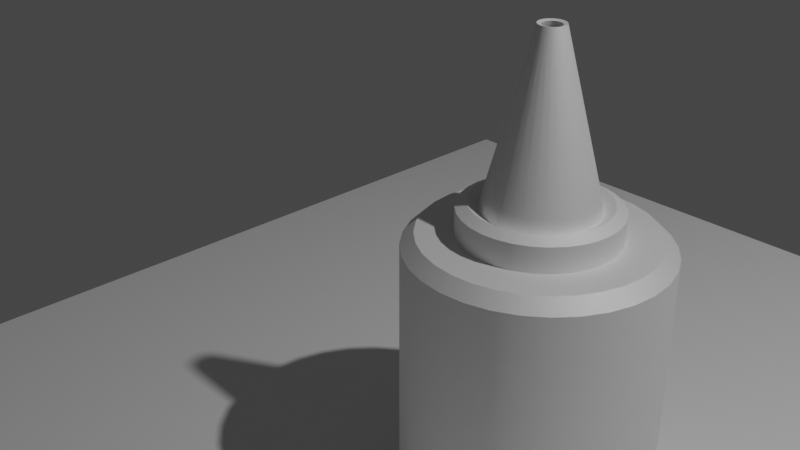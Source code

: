 # Source: blend.blend  (saved by Blender 3.3.6; exported with 4.5.12 LTS)
import bpy
from mathutils import Matrix  # noqa: F401  (used for matrix-valued properties, if any)

bpy.ops.wm.read_factory_settings(use_empty=True)
scene = bpy.context.scene
scene.name = 'Scene'

# ---- collections
col_collection = bpy.data.collections.new('Collection'); scene.collection.children.link(col_collection)

# ---- materials (node trees are filled in below, after node groups)
mat_material_001 = bpy.data.materials.new('Material.001')

# ---- node groups
ng_auto_smooth = bpy.data.node_groups.new('Auto Smooth', 'GeometryNodeTree')
_s = ng_auto_smooth.interface.new_socket(name='Geometry', in_out='OUTPUT', socket_type='NodeSocketGeometry')
_s = ng_auto_smooth.interface.new_socket(name='Geometry', in_out='INPUT', socket_type='NodeSocketGeometry')
_s = ng_auto_smooth.interface.new_socket(name='Angle', in_out='INPUT', socket_type='NodeSocketFloat')
_s.subtype = 'ANGLE'
_s.min_value = 0.0
_s.max_value = 3.142
ng_auto_smooth.is_modifier = True
_N = ng_auto_smooth.nodes; _L = ng_auto_smooth.links
n0 = _N.new('NodeGroupOutput'); n0.name = 'Group Output'; n0.location = (480, -100)
n1 = _N.new('NodeGroupInput'); n1.name = 'Group Input'; n1.location = (-420, -300)
n2 = _N.new('NodeGroupInput'); n2.name = 'Group Input.001'; n2.location = (-60, -100)
n3 = _N.new('GeometryNodeSetShadeSmooth'); n3.name = 'Set Shade Smooth'; n3.location = (120, -100)
n3.domain = 'EDGE'
n4 = _N.new('GeometryNodeSetShadeSmooth'); n4.name = 'Set Shade Smooth.001'; n4.location = (300, -100)
n5 = _N.new('GeometryNodeInputMeshEdgeAngle'); n5.name = 'Edge Angle'; n5.location = (-420, -220)
n6 = _N.new('GeometryNodeInputEdgeSmooth'); n6.name = 'Is Edge Smooth'; n6.location = (-60, -160)
n7 = _N.new('GeometryNodeInputShadeSmooth'); n7.name = 'Is Face Smooth'; n7.location = (-240, -340)
n8 = _N.new('FunctionNodeBooleanMath'); n8.name = 'Boolean Math'; n8.location = (-60, -220)
n9 = _N.new('FunctionNodeCompare'); n9.name = 'Compare'; n9.location = (-240, -180)
n9.operation = 'LESS_EQUAL'
_L.new(n5.outputs[0], n9.inputs[0])
_L.new(n4.outputs[0], n0.inputs[0])
_L.new(n1.outputs[1], n9.inputs[1])
_L.new(n9.outputs[0], n8.inputs[0])
_L.new(n7.outputs[0], n8.inputs[1])
_L.new(n2.outputs[0], n3.inputs[0])
_L.new(n6.outputs[0], n3.inputs[1])
_L.new(n3.outputs[0], n4.inputs[0])
_L.new(n8.outputs[0], n3.inputs[2])
n0.is_active_output = True

# ---- material node trees
mat_material_001.use_nodes = True; mat_material_001.node_tree.nodes.clear()
_N = mat_material_001.node_tree.nodes; _L = mat_material_001.node_tree.links
n0 = _N.new('ShaderNodeMix'); n0.name = 'Mix'; n0.location = (-97, 64)
n0.data_type = 'RGBA'
n0.blend_type = 'MULTIPLY'
n0.inputs[0].default_value = 0.15
n1 = _N.new('ShaderNodeTexVoronoi'); n1.name = 'Voronoi Texture'; n1.location = (-345, 183)
n1.inputs[2].default_value = 1000.0
n2 = _N.new('ShaderNodeValToRGB'); n2.name = 'ColorRamp'; n2.location = (113, 71)
while len(n2.color_ramp.elements) > 1: n2.color_ramp.elements.remove(n2.color_ramp.elements[-1])
n2.color_ramp.elements[0].position = 0.009091; n2.color_ramp.elements[0].color = (0.0, 0.0, 0.0, 1.0)
_e = n2.color_ramp.elements.new(0.2818); _e.color = (1.0, 1.0, 1.0, 1.0)
n3 = _N.new('ShaderNodeOutputMaterial'); n3.name = 'Material Output'; n3.location = (1039, 176)
n4 = _N.new('ShaderNodeBsdfAnisotropic'); n4.name = 'Glossy BSDF'; n4.location = (648, -12)
n4.distribution = 'GGX'
n4.inputs[1].default_value = 0.6231
n5 = _N.new('ShaderNodeBump'); n5.name = 'Bump'; n5.location = (424, 72)
n5.inputs[0].default_value = 0.2417
n5.inputs[1].default_value = 1.0
n5.inputs[2].default_value = 1.0
n6 = _N.new('ShaderNodeBsdfDiffuse'); n6.name = 'Diffuse BSDF'; n6.location = (665, 199)
n6.inputs[0].default_value = (1.0, 1.0, 1.0, 1.0)
n7 = _N.new('ShaderNodeMixShader'); n7.name = 'Mix Shader'; n7.location = (850, 90)
n8 = _N.new('ShaderNodeTexNoise'); n8.name = 'Musgrave Texture'; n8.location = (-336, -84)
n8.width = 150
n8.normalize = False
n8.inputs[2].default_value = 50.0
n8.inputs[3].default_value = 1.0
n8.inputs[4].default_value = 0.25
_L.new(n1.outputs[0], n0.inputs[6])
_L.new(n8.outputs[0], n0.inputs[7])
_L.new(n0.outputs[2], n2.inputs[0])
_L.new(n2.outputs[0], n5.inputs[3])
_L.new(n5.outputs[0], n6.inputs[2])
_L.new(n5.outputs[0], n4.inputs[4])
_L.new(n6.outputs[0], n7.inputs[1])
_L.new(n4.outputs[0], n7.inputs[2])
_L.new(n7.outputs[0], n3.inputs[0])
n3.is_active_output = True

# ---- world
world_world = bpy.data.worlds.new('World'); scene.world = world_world
world_world.use_nodes = True; world_world.node_tree.nodes.clear()
_N = world_world.node_tree.nodes; _L = world_world.node_tree.links
n0 = _N.new('ShaderNodeOutputWorld'); n0.name = 'World Output'; n0.location = (300, 300)
n1 = _N.new('ShaderNodeBackground'); n1.name = 'Background'; n1.location = (10, 300)
n1.inputs[0].default_value = (0.05088, 0.05088, 0.05088, 1.0)
_L.new(n1.outputs[0], n0.inputs[0])
n0.is_active_output = True
world_world.color = (0.05088, 0.05088, 0.05088)
world_world.use_sun_shadow = False
world_world.sun_shadow_jitter_overblur = 0.0

# ---- cameras
cam_camera = bpy.data.cameras.new('Camera')
cam_camera.clip_end = 100.0
cam_camera.ortho_scale = 7.314

# ---- lights
light_light = bpy.data.lights.new('Light', 'POINT')
light_light.transmission_factor = 0.0
light_light.energy = 1000.0
light_light.shadow_soft_size = 0.1
light_light.shadow_maximum_resolution = 0.006
light_light.use_absolute_resolution = True

# ---- meshes
me_cylinder = bpy.data.meshes.new('Cylinder')
me_cylinder.from_pydata([(0.0, 1.0, -1.43), (-1.778e-08, 0.1037, 2.42), (0.1951, 0.9808, -1.43), (0.02023, 0.1017, 2.42), (0.3827, 0.9239, -1.43), (0.03968, 0.09579, 2.42), (0.5556, 0.8315, -1.43), (0.0576, 0.08621, 2.42), (0.7071, 0.7071, -1.43), (0.07332, 0.07332, 2.42), (0.8315, 0.5556, -1.43), (0.08621, 0.0576, 2.42), (0.9239, 0.3827, -1.43), (0.09579, 0.03968, 2.42), (0.9808, 0.1951, -1.43), (0.1017, 0.02023, 2.42), (1.0, 0.0, -1.43), (0.1037, -6.835e-11, 2.42), (0.9808, -0.1951, -1.43), (0.1017, -0.02023, 2.42), (0.9239, -0.3827, -1.43), (0.09579, -0.03968, 2.42), (0.8315, -0.5556, -1.43), (0.08621, -0.0576, 2.42), (0.7071, -0.7071, -1.43), (0.07332, -0.07332, 2.42), (0.5556, -0.8315, -1.43), (0.0576, -0.08621, 2.42), (0.3827, -0.9239, -1.43), (0.03968, -0.09579, 2.42), (0.1951, -0.9808, -1.43), (0.02023, -0.1017, 2.42), (0.0, -1.0, -1.43), (-1.778e-08, -0.1037, 2.42), (-0.1951, -0.9808, -1.43), (-0.02023, -0.1017, 2.42), (-0.3827, -0.9239, -1.43), (-0.03968, -0.09579, 2.42), (-0.5556, -0.8315, -1.43), (-0.0576, -0.08621, 2.42), (-0.7071, -0.7071, -1.43), (-0.07332, -0.07332, 2.42), (-0.8315, -0.5556, -1.43), (-0.08621, -0.0576, 2.42), (-0.9239, -0.3827, -1.43), (-0.09579, -0.03968, 2.42), (-0.9808, -0.1951, -1.43), (-0.1017, -0.02023, 2.42), (-1.0, 0.0, -1.43), (-0.1037, -6.835e-11, 2.42), (-0.9808, 0.1951, -1.43), (-0.1017, 0.02023, 2.42), (-0.9239, 0.3827, -1.43), (-0.09579, 0.03968, 2.42), (-0.8315, 0.5556, -1.43), (-0.08621, 0.0576, 2.42), (-0.7071, 0.7071, -1.43), (-0.07332, 0.07332, 2.42), (-0.5556, 0.8315, -1.43), (-0.0576, 0.08621, 2.42), (-0.3827, 0.9239, -1.43), (-0.03968, 0.09579, 2.42), (-0.1951, 0.9808, -1.43), (-0.02023, 0.1017, 2.42), (0.0, 1.0, 0.885), (0.1951, 0.9808, 0.885), (0.3827, 0.9239, 0.885), (0.5556, 0.8315, 0.885), (0.7071, 0.7071, 0.885), (0.8315, 0.5556, 0.885), (0.9239, 0.3827, 0.885), (0.9808, 0.1951, 0.885), (1.0, 0.0, 0.885), (0.9808, -0.1951, 0.885), (0.9239, -0.3827, 0.885), (0.8315, -0.5556, 0.885), (0.7071, -0.7071, 0.885), (0.5556, -0.8315, 0.885), (0.3827, -0.9239, 0.885), (0.1951, -0.9808, 0.885), (0.0, -1.0, 0.885), (-0.1951, -0.9808, 0.885), (-0.3827, -0.9239, 0.885), (-0.5556, -0.8315, 0.885), (-0.7071, -0.7071, 0.885), (-0.8315, -0.5556, 0.885), (-0.9239, -0.3827, 0.885), (-0.9808, -0.1951, 0.885), (-1.0, 0.0, 0.885), (-0.9808, 0.1951, 0.885), (-0.9239, 0.3827, 0.885), (-0.8315, 0.5556, 0.885), (-0.7071, 0.7071, 0.885), (-0.5556, 0.8315, 0.885), (-0.3827, 0.9239, 0.885), (-0.1951, 0.9808, 0.885), (-8.343e-09, 0.6106, 0.8827), (0.1191, 0.5989, 0.8827), (0.2337, 0.5641, 0.8827), (0.3392, 0.5077, 0.8827), (0.4318, 0.4318, 0.8827), (0.5077, 0.3392, 0.8827), (0.5641, 0.2337, 0.8827), (0.5989, 0.1191, 0.8827), (0.6106, -4.374e-09, 0.8827), (0.5989, -0.1191, 0.8827), (0.5641, -0.2337, 0.8827), (0.5077, -0.3392, 0.8827), (0.4318, -0.4318, 0.8827), (0.3392, -0.5077, 0.8827), (0.2337, -0.5641, 0.8827), (0.1191, -0.5989, 0.8827), (-8.343e-09, -0.6106, 0.8827), (-0.1191, -0.5989, 0.8827), (-0.2337, -0.5641, 0.8827), (-0.3392, -0.5077, 0.8827), (-0.4318, -0.4318, 0.8827), (-0.5077, -0.3392, 0.8827), (-0.5641, -0.2337, 0.8827), (-0.5989, -0.1191, 0.8827), (-0.6106, -4.374e-09, 0.8827), (-0.5989, 0.1191, 0.8827), (-0.5641, 0.2337, 0.8827), (-0.5077, 0.3392, 0.8827), (-0.4318, 0.4318, 0.8827), (-0.3392, 0.5077, 0.8827), (-0.2337, 0.5641, 0.8827), (-0.1191, 0.5989, 0.8827), (-8.343e-09, 0.6106, 1.185), (0.1191, 0.5989, 1.185), (0.2337, 0.5641, 1.185), (0.3392, 0.5077, 1.185), (0.4318, 0.4318, 1.185), (0.5077, 0.3392, 1.185), (0.5641, 0.2337, 1.185), (0.5989, 0.1191, 1.185), (0.6106, -4.374e-09, 1.185), (0.5989, -0.1191, 1.185), (0.5641, -0.2337, 1.185), (0.5077, -0.3392, 1.185), (0.4318, -0.4318, 1.185), (0.3392, -0.5077, 1.185), (0.2337, -0.5641, 1.185), (0.1191, -0.5989, 1.185), (-8.343e-09, -0.6106, 1.185), (-0.1191, -0.5989, 1.185), (-0.2337, -0.5641, 1.185), (-0.3392, -0.5077, 1.185), (-0.4318, -0.4318, 1.185), (-0.5077, -0.3392, 1.185), (-0.5641, -0.2337, 1.185), (-0.5989, -0.1191, 1.185), (-0.6106, -4.374e-09, 1.185), (-0.5989, 0.1191, 1.185), (-0.5641, 0.2337, 1.185), (-0.5077, 0.3392, 1.185), (-0.4318, 0.4318, 1.185), (-0.3392, 0.5077, 1.185), (-0.2337, 0.5641, 1.185), (-0.1191, 0.5989, 1.185), (0.1191, 0.5989, 1.034), (0.2337, 0.5641, 1.034), (0.3392, 0.5077, 1.034), (0.4318, 0.4318, 1.034), (0.5077, 0.3392, 1.034), (0.5641, 0.2337, 1.034), (0.5989, 0.1191, 1.034), (0.6106, -4.374e-09, 1.034), (0.5989, -0.1191, 1.034), (0.5641, -0.2337, 1.034), (0.5077, -0.3392, 1.034), (0.4318, -0.4318, 1.034), (0.3392, -0.5077, 1.034), (0.2337, -0.5641, 1.034), (0.1191, -0.5989, 1.034), (-8.343e-09, -0.6106, 1.034), (-0.1191, -0.5989, 1.034), (-0.2337, -0.5641, 1.034), (-0.3392, -0.5077, 1.034), (-0.4318, -0.4318, 1.034), (-0.5077, -0.3392, 1.034), (-0.5641, -0.2337, 1.034), (-0.5989, -0.1191, 1.034), (-0.6106, -4.374e-09, 1.034), (-0.5989, 0.1191, 1.034), (-0.5641, 0.2337, 1.034), (-0.5077, 0.3392, 1.034), (-0.4318, 0.4318, 1.034), (-0.3392, 0.5077, 1.034), (-0.2337, 0.5641, 1.034), (-0.1191, 0.5989, 1.034), (-8.343e-09, 0.6106, 1.034), (-9.477e-09, 0.4468, 1.079), (0.08717, 0.4382, 1.079), (0.171, 0.4128, 1.079), (0.2482, 0.3715, 1.079), (0.3159, 0.3159, 1.079), (0.3715, 0.2482, 1.079), (0.4128, 0.171, 1.079), (0.4382, 0.08717, 1.079), (0.4468, -2.201e-09, 1.079), (0.4382, -0.08717, 1.079), (0.4128, -0.171, 1.079), (0.3715, -0.2482, 1.079), (0.3159, -0.3159, 1.079), (0.2482, -0.3715, 1.079), (0.171, -0.4128, 1.079), (0.08717, -0.4382, 1.079), (-9.477e-09, -0.4468, 1.079), (-0.08717, -0.4382, 1.079), (-0.171, -0.4128, 1.079), (-0.2482, -0.3715, 1.079), (-0.3159, -0.3159, 1.079), (-0.3715, -0.2482, 1.079), (-0.4128, -0.171, 1.079), (-0.4382, -0.08717, 1.079), (-0.4468, -2.201e-09, 1.079), (-0.4382, 0.08717, 1.079), (-0.4128, 0.171, 1.079), (-0.3715, 0.2482, 1.079), (-0.3159, 0.3159, 1.079), (-0.2482, 0.3715, 1.079), (-0.171, 0.4128, 1.079), (-0.08717, 0.4382, 1.079)], [], [(192, 1, 3, 193), (193, 3, 5, 194), (194, 5, 7, 195), (195, 7, 9, 196), (196, 9, 11, 197), (197, 11, 13, 198), (198, 13, 15, 199), (199, 15, 17, 200), (200, 17, 19, 201), (201, 19, 21, 202), (202, 21, 23, 203), (203, 23, 25, 204), (204, 25, 27, 205), (205, 27, 29, 206), (206, 29, 31, 207), (207, 31, 33, 208), (208, 33, 35, 209), (209, 35, 37, 210), (210, 37, 39, 211), (211, 39, 41, 212), (212, 41, 43, 213), (213, 43, 45, 214), (214, 45, 47, 215), (215, 47, 49, 216), (216, 49, 51, 217), (217, 51, 53, 218), (218, 53, 55, 219), (219, 55, 57, 220), (220, 57, 59, 221), (221, 59, 61, 222), (222, 61, 63, 223), (223, 63, 1, 192), (0, 2, 4, 6, 8, 10, 12, 14, 16, 18, 20, 22, 24, 26, 28, 30, 32, 34, 36, 38, 40, 42, 44, 46, 48, 50, 52, 54, 56, 58, 60, 62), (62, 95, 64, 0), (60, 94, 95, 62), (58, 93, 94, 60), (56, 92, 93, 58), (54, 91, 92, 56), (52, 90, 91, 54), (50, 89, 90, 52), (48, 88, 89, 50), (46, 87, 88, 48), (44, 86, 87, 46), (42, 85, 86, 44), (40, 84, 85, 42), (38, 83, 84, 40), (36, 82, 83, 38), (34, 81, 82, 36), (32, 80, 81, 34), (30, 79, 80, 32), (28, 78, 79, 30), (26, 77, 78, 28), (24, 76, 77, 26), (22, 75, 76, 24), (20, 74, 75, 22), (18, 73, 74, 20), (16, 72, 73, 18), (14, 71, 72, 16), (12, 70, 71, 14), (10, 69, 70, 12), (8, 68, 69, 10), (6, 67, 68, 8), (4, 66, 67, 6), (2, 65, 66, 4), (0, 64, 65, 2), (95, 127, 96, 64), (94, 126, 127, 95), (93, 125, 126, 94), (92, 124, 125, 93), (91, 123, 124, 92), (90, 122, 123, 91), (89, 121, 122, 90), (88, 120, 121, 89), (87, 119, 120, 88), (86, 118, 119, 87), (85, 117, 118, 86), (84, 116, 117, 85), (83, 115, 116, 84), (82, 114, 115, 83), (81, 113, 114, 82), (80, 112, 113, 81), (79, 111, 112, 80), (78, 110, 111, 79), (77, 109, 110, 78), (76, 108, 109, 77), (75, 107, 108, 76), (74, 106, 107, 75), (73, 105, 106, 74), (72, 104, 105, 73), (71, 103, 104, 72), (70, 102, 103, 71), (69, 101, 102, 70), (68, 100, 101, 69), (67, 99, 100, 68), (66, 98, 99, 67), (65, 97, 98, 66), (64, 96, 97, 65), (190, 159, 128, 191), (189, 158, 159, 190), (188, 157, 158, 189), (187, 156, 157, 188), (186, 155, 156, 187), (185, 154, 155, 186), (184, 153, 154, 185), (183, 152, 153, 184), (182, 151, 152, 183), (181, 150, 151, 182), (180, 149, 150, 181), (179, 148, 149, 180), (178, 147, 148, 179), (177, 146, 147, 178), (176, 145, 146, 177), (175, 144, 145, 176), (174, 143, 144, 175), (173, 142, 143, 174), (172, 141, 142, 173), (171, 140, 141, 172), (170, 139, 140, 171), (169, 138, 139, 170), (168, 137, 138, 169), (167, 136, 137, 168), (166, 135, 136, 167), (165, 134, 135, 166), (164, 133, 134, 165), (163, 132, 133, 164), (162, 131, 132, 163), (161, 130, 131, 162), (160, 129, 130, 161), (191, 128, 129, 160), (96, 191, 160, 97), (97, 160, 161, 98), (98, 161, 162, 99), (99, 162, 163, 100), (100, 163, 164, 101), (101, 164, 165, 102), (102, 165, 166, 103), (103, 166, 167, 104), (104, 167, 168, 105), (105, 168, 169, 106), (106, 169, 170, 107), (107, 170, 171, 108), (108, 171, 172, 109), (109, 172, 173, 110), (110, 173, 174, 111), (111, 174, 175, 112), (112, 175, 176, 113), (113, 176, 177, 114), (114, 177, 178, 115), (115, 178, 179, 116), (116, 179, 180, 117), (117, 180, 181, 118), (118, 181, 182, 119), (119, 182, 183, 120), (120, 183, 184, 121), (121, 184, 185, 122), (122, 185, 186, 123), (123, 186, 187, 124), (124, 187, 188, 125), (125, 188, 189, 126), (126, 189, 190, 127), (127, 190, 191, 96), (159, 223, 192, 128), (158, 222, 223, 159), (157, 221, 222, 158), (156, 220, 221, 157), (155, 219, 220, 156), (154, 218, 219, 155), (153, 217, 218, 154), (152, 216, 217, 153), (151, 215, 216, 152), (150, 214, 215, 151), (149, 213, 214, 150), (148, 212, 213, 149), (147, 211, 212, 148), (146, 210, 211, 147), (145, 209, 210, 146), (144, 208, 209, 145), (143, 207, 208, 144), (142, 206, 207, 143), (141, 205, 206, 142), (140, 204, 205, 141), (139, 203, 204, 140), (138, 202, 203, 139), (137, 201, 202, 138), (136, 200, 201, 137), (135, 199, 200, 136), (134, 198, 199, 135), (133, 197, 198, 134), (132, 196, 197, 133), (131, 195, 196, 132), (130, 194, 195, 131), (129, 193, 194, 130), (128, 192, 193, 129)])
me_cylinder.polygons.foreach_set('use_smooth', [True] * 193)
_uv = me_cylinder.uv_layers.new(name='UVMap')
_uv.uv.foreach_set('vector', [1.0, 1.0, 1.0, 1.0, 0.9688, 1.0, 0.9687, 1.0, 0.9687, 1.0, 0.9688, 1.0, 0.9375, 1.0, 0.9375, 1.0, 0.9375, 1.0, 0.9375, 1.0, 0.9062, 1.0, 0.9062, 1.0, 0.9062, 1.0, 0.9062, 1.0, 0.875, 1.0, 0.875, 1.0, 0.875, 1.0, 0.875, 1.0, 0.8438, 1.0, 0.8438, 1.0, 0.8438, 1.0, 0.8438, 1.0, 0.8125, 1.0, 0.8125, 1.0, 0.8125, 1.0, 0.8125, 1.0, 0.7812, 1.0, 0.7812, 1.0, 0.7812, 1.0, 0.7812, 1.0, 0.75, 1.0, 0.75, 1.0, 0.75, 1.0, 0.75, 1.0, 0.7188, 1.0, 0.7188, 1.0, 0.7188, 1.0, 0.7188, 1.0, 0.6875, 1.0, 0.6875, 1.0, 0.6875, 1.0, 0.6875, 1.0, 0.6562, 1.0, 0.6563, 1.0, 0.6563, 1.0, 0.6562, 1.0, 0.625, 1.0, 0.625, 1.0, 0.625, 1.0, 0.625, 1.0, 0.5938, 1.0, 0.5937, 1.0, 0.5937, 1.0, 0.5938, 1.0, 0.5625, 1.0, 0.5625, 1.0, 0.5625, 1.0, 0.5625, 1.0, 0.5312, 1.0, 0.5312, 1.0, 0.5312, 1.0, 0.5312, 1.0, 0.5, 1.0, 0.5, 1.0, 0.5, 1.0, 0.5, 1.0, 0.4688, 1.0, 0.4688, 1.0, 0.4688, 1.0, 0.4688, 1.0, 0.4375, 1.0, 0.4375, 1.0, 0.4375, 1.0, 0.4375, 1.0, 0.4062, 1.0, 0.4062, 1.0, 0.4062, 1.0, 0.4062, 1.0, 0.375, 1.0, 0.375, 1.0, 0.375, 1.0, 0.375, 1.0, 0.3438, 1.0, 0.3438, 1.0, 0.3438, 1.0, 0.3438, 1.0, 0.3125, 1.0, 0.3125, 1.0, 0.3125, 1.0, 0.3125, 1.0, 0.2812, 1.0, 0.2812, 1.0, 0.2812, 1.0, 0.2812, 1.0, 0.25, 1.0, 0.25, 1.0, 0.25, 1.0, 0.25, 1.0, 0.2188, 1.0, 0.2188, 1.0, 0.2188, 1.0, 0.2188, 1.0, 0.1875, 1.0, 0.1875, 1.0, 0.1875, 1.0, 0.1875, 1.0, 0.1562, 1.0, 0.1562, 1.0, 0.1562, 1.0, 0.1562, 1.0, 0.125, 1.0, 0.125, 1.0, 0.125, 1.0, 0.125, 1.0, 0.09375, 1.0, 0.09375, 1.0, 0.09375, 1.0, 0.09375, 1.0, 0.0625, 1.0, 0.0625, 1.0, 0.0625, 1.0, 0.0625, 1.0, 0.03125, 1.0, 0.03125, 1.0, 0.03125, 1.0, 0.03125, 1.0, 0.0, 1.0, 0.0, 1.0, 0.75, 0.49, 0.7968, 0.4854, 0.8418, 0.4717, 0.8833, 0.4496, 0.9197, 0.4197, 0.9496, 0.3833, 0.9717, 0.3418, 0.9854, 0.2968, 0.99, 0.25, 0.9854, 0.2032, 0.9717, 0.1582, 0.9496, 0.1167, 0.9197, 0.08029, 0.8833, 0.05045, 0.8418, 0.02827, 0.7968, 0.01461, 0.75, 0.01, 0.7032, 0.01461, 0.6582, 0.02827, 0.6167, 0.05045, 0.5803, 0.08029, 0.5504, 0.1167, 0.5283, 0.1582, 0.5146, 0.2032, 0.51, 0.25, 0.5146, 0.2968, 0.5283, 0.3418, 0.5504, 0.3833, 0.5803, 0.4197, 0.6167, 0.4496, 0.6582, 0.4717, 0.7032, 0.4854, 0.03125, 0.5, 0.03125, 1.0, 0.0, 1.0, 0.0, 0.5, 0.0625, 0.5, 0.0625, 1.0, 0.03125, 1.0, 0.03125, 0.5, 0.09375, 0.5, 0.09375, 1.0, 0.0625, 1.0, 0.0625, 0.5, 0.125, 0.5, 0.125, 1.0, 0.09375, 1.0, 0.09375, 0.5, 0.1562, 0.5, 0.1562, 1.0, 0.125, 1.0, 0.125, 0.5, 0.1875, 0.5, 0.1875, 1.0, 0.1562, 1.0, 0.1562, 0.5, 0.2188, 0.5, 0.2188, 1.0, 0.1875, 1.0, 0.1875, 0.5, 0.25, 0.5, 0.25, 1.0, 0.2188, 1.0, 0.2188, 0.5, 0.2812, 0.5, 0.2812, 1.0, 0.25, 1.0, 0.25, 0.5, 0.3125, 0.5, 0.3125, 1.0, 0.2812, 1.0, 0.2812, 0.5, 0.3438, 0.5, 0.3438, 1.0, 0.3125, 1.0, 0.3125, 0.5, 0.375, 0.5, 0.375, 1.0, 0.3438, 1.0, 0.3438, 0.5, 0.4062, 0.5, 0.4062, 1.0, 0.375, 1.0, 0.375, 0.5, 0.4375, 0.5, 0.4375, 1.0, 0.4062, 1.0, 0.4062, 0.5, 0.4688, 0.5, 0.4688, 1.0, 0.4375, 1.0, 0.4375, 0.5, 0.5, 0.5, 0.5, 1.0, 0.4688, 1.0, 0.4688, 0.5, 0.5312, 0.5, 0.5312, 1.0, 0.5, 1.0, 0.5, 0.5, 0.5625, 0.5, 0.5625, 1.0, 0.5312, 1.0, 0.5312, 0.5, 0.5938, 0.5, 0.5938, 1.0, 0.5625, 1.0, 0.5625, 0.5, 0.625, 0.5, 0.625, 1.0, 0.5938, 1.0, 0.5938, 0.5, 0.6562, 0.5, 0.6562, 1.0, 0.625, 1.0, 0.625, 0.5, 0.6875, 0.5, 0.6875, 1.0, 0.6562, 1.0, 0.6562, 0.5, 0.7188, 0.5, 0.7188, 1.0, 0.6875, 1.0, 0.6875, 0.5, 0.75, 0.5, 0.75, 1.0, 0.7188, 1.0, 0.7188, 0.5, 0.7812, 0.5, 0.7812, 1.0, 0.75, 1.0, 0.75, 0.5, 0.8125, 0.5, 0.8125, 1.0, 0.7812, 1.0, 0.7812, 0.5, 0.8438, 0.5, 0.8438, 1.0, 0.8125, 1.0, 0.8125, 0.5, 0.875, 0.5, 0.875, 1.0, 0.8438, 1.0, 0.8438, 0.5, 0.9062, 0.5, 0.9062, 1.0, 0.875, 1.0, 0.875, 0.5, 0.9375, 0.5, 0.9375, 1.0, 0.9062, 1.0, 0.9062, 0.5, 0.9688, 0.5, 0.9688, 1.0, 0.9375, 1.0, 0.9375, 0.5, 1.0, 0.5, 1.0, 1.0, 0.9688, 1.0, 0.9688, 0.5, 0.03125, 1.0, 0.03125, 1.0, 0.0, 1.0, 0.0, 1.0, 0.0625, 1.0, 0.0625, 1.0, 0.03125, 1.0, 0.03125, 1.0, 0.09375, 1.0, 0.09375, 1.0, 0.0625, 1.0, 0.0625, 1.0, 0.125, 1.0, 0.125, 1.0, 0.09375, 1.0, 0.09375, 1.0, 0.1562, 1.0, 0.1562, 1.0, 0.125, 1.0, 0.125, 1.0, 0.1875, 1.0, 0.1875, 1.0, 0.1562, 1.0, 0.1562, 1.0, 0.2188, 1.0, 0.2188, 1.0, 0.1875, 1.0, 0.1875, 1.0, 0.25, 1.0, 0.25, 1.0, 0.2188, 1.0, 0.2188, 1.0, 0.2812, 1.0, 0.2812, 1.0, 0.25, 1.0, 0.25, 1.0, 0.3125, 1.0, 0.3125, 1.0, 0.2812, 1.0, 0.2812, 1.0, 0.3438, 1.0, 0.3438, 1.0, 0.3125, 1.0, 0.3125, 1.0, 0.375, 1.0, 0.375, 1.0, 0.3438, 1.0, 0.3438, 1.0, 0.4062, 1.0, 0.4062, 1.0, 0.375, 1.0, 0.375, 1.0, 0.4375, 1.0, 0.4375, 1.0, 0.4062, 1.0, 0.4062, 1.0, 0.4688, 1.0, 0.4688, 1.0, 0.4375, 1.0, 0.4375, 1.0, 0.5, 1.0, 0.5, 1.0, 0.4688, 1.0, 0.4688, 1.0, 0.5312, 1.0, 0.5312, 1.0, 0.5, 1.0, 0.5, 1.0, 0.5625, 1.0, 0.5625, 1.0, 0.5312, 1.0, 0.5312, 1.0, 0.5938, 1.0, 0.5938, 1.0, 0.5625, 1.0, 0.5625, 1.0, 0.625, 1.0, 0.625, 1.0, 0.5938, 1.0, 0.5938, 1.0, 0.6562, 1.0, 0.6562, 1.0, 0.625, 1.0, 0.625, 1.0, 0.6875, 1.0, 0.6875, 1.0, 0.6562, 1.0, 0.6562, 1.0, 0.7188, 1.0, 0.7188, 1.0, 0.6875, 1.0, 0.6875, 1.0, 0.75, 1.0, 0.75, 1.0, 0.7188, 1.0, 0.7188, 1.0, 0.7812, 1.0, 0.7812, 1.0, 0.75, 1.0, 0.75, 1.0, 0.8125, 1.0, 0.8125, 1.0, 0.7812, 1.0, 0.7812, 1.0, 0.8438, 1.0, 0.8438, 1.0, 0.8125, 1.0, 0.8125, 1.0, 0.875, 1.0, 0.875, 1.0, 0.8438, 1.0, 0.8438, 1.0, 0.9062, 1.0, 0.9062, 1.0, 0.875, 1.0, 0.875, 1.0, 0.9375, 1.0, 0.9375, 1.0, 0.9062, 1.0, 0.9062, 1.0, 0.9688, 1.0, 0.9688, 1.0, 0.9375, 1.0, 0.9375, 1.0, 1.0, 1.0, 1.0, 1.0, 0.9688, 1.0, 0.9688, 1.0, 0.03125, 1.0, 0.03125, 1.0, 0.0, 1.0, 0.0, 1.0, 0.0625, 1.0, 0.0625, 1.0, 0.03125, 1.0, 0.03125, 1.0, 0.09375, 1.0, 0.09375, 1.0, 0.0625, 1.0, 0.0625, 1.0, 0.125, 1.0, 0.125, 1.0, 0.09375, 1.0, 0.09375, 1.0, 0.1562, 1.0, 0.1562, 1.0, 0.125, 1.0, 0.125, 1.0, 0.1875, 1.0, 0.1875, 1.0, 0.1562, 1.0, 0.1562, 1.0, 0.2188, 1.0, 0.2188, 1.0, 0.1875, 1.0, 0.1875, 1.0, 0.25, 1.0, 0.25, 1.0, 0.2188, 1.0, 0.2188, 1.0, 0.2812, 1.0, 0.2812, 1.0, 0.25, 1.0, 0.25, 1.0, 0.3125, 1.0, 0.3125, 1.0, 0.2812, 1.0, 0.2812, 1.0, 0.3438, 1.0, 0.3438, 1.0, 0.3125, 1.0, 0.3125, 1.0, 0.375, 1.0, 0.375, 1.0, 0.3438, 1.0, 0.3438, 1.0, 0.4062, 1.0, 0.4062, 1.0, 0.375, 1.0, 0.375, 1.0, 0.4375, 1.0, 0.4375, 1.0, 0.4062, 1.0, 0.4062, 1.0, 0.4688, 1.0, 0.4688, 1.0, 0.4375, 1.0, 0.4375, 1.0, 0.5, 1.0, 0.5, 1.0, 0.4688, 1.0, 0.4688, 1.0, 0.5312, 1.0, 0.5312, 1.0, 0.5, 1.0, 0.5, 1.0, 0.5625, 1.0, 0.5625, 1.0, 0.5312, 1.0, 0.5312, 1.0, 0.5938, 1.0, 0.5938, 1.0, 0.5625, 1.0, 0.5625, 1.0, 0.625, 1.0, 0.625, 1.0, 0.5938, 1.0, 0.5938, 1.0, 0.6562, 1.0, 0.6562, 1.0, 0.625, 1.0, 0.625, 1.0, 0.6875, 1.0, 0.6875, 1.0, 0.6562, 1.0, 0.6562, 1.0, 0.7188, 1.0, 0.7188, 1.0, 0.6875, 1.0, 0.6875, 1.0, 0.75, 1.0, 0.75, 1.0, 0.7188, 1.0, 0.7188, 1.0, 0.7812, 1.0, 0.7812, 1.0, 0.75, 1.0, 0.75, 1.0, 0.8125, 1.0, 0.8125, 1.0, 0.7812, 1.0, 0.7812, 1.0, 0.8438, 1.0, 0.8438, 1.0, 0.8125, 1.0, 0.8125, 1.0, 0.875, 1.0, 0.875, 1.0, 0.8438, 1.0, 0.8438, 1.0, 0.9062, 1.0, 0.9062, 1.0, 0.875, 1.0, 0.875, 1.0, 0.9375, 1.0, 0.9375, 1.0, 0.9062, 1.0, 0.9062, 1.0, 0.9688, 1.0, 0.9688, 1.0, 0.9375, 1.0, 0.9375, 1.0, 1.0, 1.0, 1.0, 1.0, 0.9688, 1.0, 0.9688, 1.0, 1.0, 1.0, 1.0, 1.0, 0.9688, 1.0, 0.9688, 1.0, 0.9688, 1.0, 0.9688, 1.0, 0.9375, 1.0, 0.9375, 1.0, 0.9375, 1.0, 0.9375, 1.0, 0.9062, 1.0, 0.9062, 1.0, 0.9062, 1.0, 0.9062, 1.0, 0.875, 1.0, 0.875, 1.0, 0.875, 1.0, 0.875, 1.0, 0.8438, 1.0, 0.8438, 1.0, 0.8438, 1.0, 0.8438, 1.0, 0.8125, 1.0, 0.8125, 1.0, 0.8125, 1.0, 0.8125, 1.0, 0.7812, 1.0, 0.7812, 1.0, 0.7812, 1.0, 0.7812, 1.0, 0.75, 1.0, 0.75, 1.0, 0.75, 1.0, 0.75, 1.0, 0.7188, 1.0, 0.7188, 1.0, 0.7188, 1.0, 0.7188, 1.0, 0.6875, 1.0, 0.6875, 1.0, 0.6875, 1.0, 0.6875, 1.0, 0.6562, 1.0, 0.6562, 1.0, 0.6562, 1.0, 0.6562, 1.0, 0.625, 1.0, 0.625, 1.0, 0.625, 1.0, 0.625, 1.0, 0.5938, 1.0, 0.5938, 1.0, 0.5938, 1.0, 0.5938, 1.0, 0.5625, 1.0, 0.5625, 1.0, 0.5625, 1.0, 0.5625, 1.0, 0.5312, 1.0, 0.5312, 1.0, 0.5312, 1.0, 0.5312, 1.0, 0.5, 1.0, 0.5, 1.0, 0.5, 1.0, 0.5, 1.0, 0.4688, 1.0, 0.4688, 1.0, 0.4688, 1.0, 0.4688, 1.0, 0.4375, 1.0, 0.4375, 1.0, 0.4375, 1.0, 0.4375, 1.0, 0.4062, 1.0, 0.4062, 1.0, 0.4062, 1.0, 0.4062, 1.0, 0.375, 1.0, 0.375, 1.0, 0.375, 1.0, 0.375, 1.0, 0.3438, 1.0, 0.3438, 1.0, 0.3438, 1.0, 0.3438, 1.0, 0.3125, 1.0, 0.3125, 1.0, 0.3125, 1.0, 0.3125, 1.0, 0.2812, 1.0, 0.2812, 1.0, 0.2812, 1.0, 0.2812, 1.0, 0.25, 1.0, 0.25, 1.0, 0.25, 1.0, 0.25, 1.0, 0.2188, 1.0, 0.2188, 1.0, 0.2188, 1.0, 0.2188, 1.0, 0.1875, 1.0, 0.1875, 1.0, 0.1875, 1.0, 0.1875, 1.0, 0.1562, 1.0, 0.1562, 1.0, 0.1562, 1.0, 0.1562, 1.0, 0.125, 1.0, 0.125, 1.0, 0.125, 1.0, 0.125, 1.0, 0.09375, 1.0, 0.09375, 1.0, 0.09375, 1.0, 0.09375, 1.0, 0.0625, 1.0, 0.0625, 1.0, 0.0625, 1.0, 0.0625, 1.0, 0.03125, 1.0, 0.03125, 1.0, 0.03125, 1.0, 0.03125, 1.0, 0.0, 1.0, 0.0, 1.0, 0.03125, 1.0, 0.03125, 1.0, 0.0, 1.0, 0.0, 1.0, 0.0625, 1.0, 0.0625, 1.0, 0.03125, 1.0, 0.03125, 1.0, 0.09375, 1.0, 0.09375, 1.0, 0.0625, 1.0, 0.0625, 1.0, 0.125, 1.0, 0.125, 1.0, 0.09375, 1.0, 0.09375, 1.0, 0.1562, 1.0, 0.1562, 1.0, 0.125, 1.0, 0.125, 1.0, 0.1875, 1.0, 0.1875, 1.0, 0.1562, 1.0, 0.1562, 1.0, 0.2188, 1.0, 0.2188, 1.0, 0.1875, 1.0, 0.1875, 1.0, 0.25, 1.0, 0.25, 1.0, 0.2188, 1.0, 0.2188, 1.0, 0.2812, 1.0, 0.2812, 1.0, 0.25, 1.0, 0.25, 1.0, 0.3125, 1.0, 0.3125, 1.0, 0.2812, 1.0, 0.2812, 1.0, 0.3438, 1.0, 0.3438, 1.0, 0.3125, 1.0, 0.3125, 1.0, 0.375, 1.0, 0.375, 1.0, 0.3438, 1.0, 0.3438, 1.0, 0.4062, 1.0, 0.4062, 1.0, 0.375, 1.0, 0.375, 1.0, 0.4375, 1.0, 0.4375, 1.0, 0.4062, 1.0, 0.4062, 1.0, 0.4688, 1.0, 0.4688, 1.0, 0.4375, 1.0, 0.4375, 1.0, 0.5, 1.0, 0.5, 1.0, 0.4688, 1.0, 0.4688, 1.0, 0.5312, 1.0, 0.5312, 1.0, 0.5, 1.0, 0.5, 1.0, 0.5625, 1.0, 0.5625, 1.0, 0.5312, 1.0, 0.5312, 1.0, 0.5938, 1.0, 0.5937, 1.0, 0.5625, 1.0, 0.5625, 1.0, 0.625, 1.0, 0.625, 1.0, 0.5937, 1.0, 0.5938, 1.0, 0.6562, 1.0, 0.6563, 1.0, 0.625, 1.0, 0.625, 1.0, 0.6875, 1.0, 0.6875, 1.0, 0.6563, 1.0, 0.6562, 1.0, 0.7188, 1.0, 0.7188, 1.0, 0.6875, 1.0, 0.6875, 1.0, 0.75, 1.0, 0.75, 1.0, 0.7188, 1.0, 0.7188, 1.0, 0.7812, 1.0, 0.7812, 1.0, 0.75, 1.0, 0.75, 1.0, 0.8125, 1.0, 0.8125, 1.0, 0.7812, 1.0, 0.7812, 1.0, 0.8438, 1.0, 0.8438, 1.0, 0.8125, 1.0, 0.8125, 1.0, 0.875, 1.0, 0.875, 1.0, 0.8438, 1.0, 0.8438, 1.0, 0.9062, 1.0, 0.9062, 1.0, 0.875, 1.0, 0.875, 1.0, 0.9375, 1.0, 0.9375, 1.0, 0.9062, 1.0, 0.9062, 1.0, 0.9688, 1.0, 0.9687, 1.0, 0.9375, 1.0, 0.9375, 1.0, 1.0, 1.0, 1.0, 1.0, 0.9687, 1.0, 0.9688, 1.0])
me_cylinder.materials.append(mat_material_001)
me_cylinder.update()
me_plane = bpy.data.meshes.new('Plane')
me_plane.from_pydata([(-1.0, -1.0, 0.0), (1.0, -1.0, 0.0), (-1.0, 1.0, 0.0), (1.0, 1.0, 0.0)], [], [(0, 1, 3, 2)])
_uv = me_plane.uv_layers.new(name='UVMap')
_uv.uv.foreach_set('vector', [0.0, 0.0, 1.0, 0.0, 1.0, 1.0, 0.0, 1.0])
me_plane.update()

# ---- objects
ob_light = bpy.data.objects.new('Light', light_light)
ob_camera = bpy.data.objects.new('Camera', cam_camera)
ob_cylinder = bpy.data.objects.new('Cylinder', me_cylinder)
ob_plane = bpy.data.objects.new('Plane', me_plane)

# ---- transforms, parenting, visibility, modifiers, constraints
ob_light.location = (4.076, 1.005, 5.904)
ob_light.rotation_euler = (0.6503, 0.05522, 1.866)
ob_light.lock_rotations_4d = False
ob_light.empty_display_type = 'ARROWS'
ob_light.color = (0.0, 0.0, 0.0, 0.0)
ob_light.lineart.crease_threshold = 0.0
ob_camera.location = (3.475, -4.339, 2.674)
ob_camera.rotation_euler = (1.109, 0.0, 0.8149)
ob_camera.lock_rotations_4d = False
ob_camera.empty_display_type = 'ARROWS'
ob_camera.color = (0.0, 0.0, 0.0, 0.0)
ob_camera.display_type = 'WIRE'
ob_camera.lineart.crease_threshold = 0.0
ob_cylinder.location = (0.0, 0.0, -0.803)
ob_cylinder.scale = (0.7784, 0.7784, 0.7784)
_vg = ob_cylinder.vertex_groups.new(name='Group')
_vg.add([64, 65, 66, 67, 68, 69, 70, 71, 72, 73, 74, 75, 76, 77, 78, 79, 80, 81, 82, 83, 84, 85, 86, 87, 88, 89, 90, 91, 92, 93, 94, 95, 128, 129, 130, 131, 132, 133, 134, 135, 136, 137, 138, 139, 140, 141, 142, 143, 144, 145, 146, 147, 148, 149, 150, 151, 152, 153, 154, 155, 156, 157, 158, 159], 1.0, 'REPLACE')
_m = ob_cylinder.modifiers.new('Bevel', 'BEVEL')
_m.limit_method = 'VGROUP'
_m.vertex_group = 'Group'
_m = ob_cylinder.modifiers.new('Solidify', 'SOLIDIFY')
_m.thickness = 0.03
_m = ob_cylinder.modifiers.new('Auto Smooth', 'NODES')
_m.node_group = ng_auto_smooth
_gi = [s.identifier for s in ng_auto_smooth.interface.items_tree if s.item_type == 'SOCKET' and s.in_out == 'INPUT']
_m[_gi[1]] = 0.5236  # 'Angle'
ob_plane.location = (0.0, 0.0, -1.921)
ob_plane.scale = (4.13, 4.13, 1.0)

# ---- collection membership
col_collection.objects.link(ob_light)
col_collection.objects.link(ob_camera)
col_collection.objects.link(ob_cylinder)
col_collection.objects.link(ob_plane)

# ---- scene / render settings (as saved in the file)
scene.camera = ob_camera
scene.frame_start = 1; scene.frame_end = 250; scene.frame_set(0)
scene.render.engine = 'CYCLES'
scene.cycles.sampling_pattern = 'TABULATED_SOBOL'
scene.cycles.use_light_tree = False
scene.view_settings.view_transform = 'Filmic'
bpy.context.view_layer.update()
